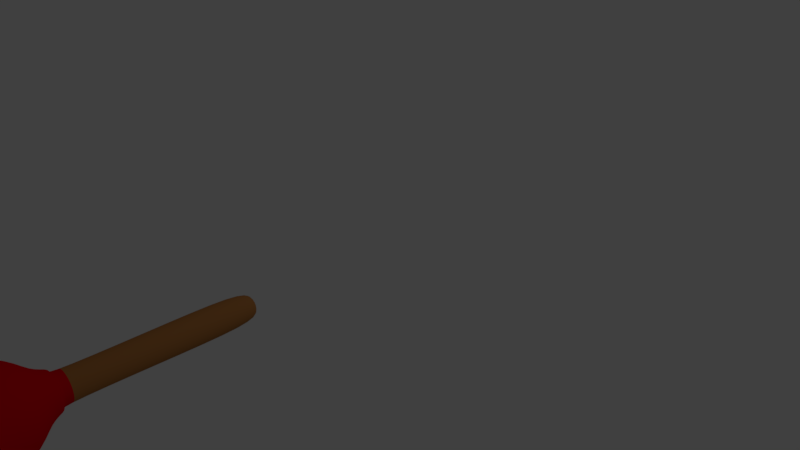 # Source: Plunger.blend  (saved by Blender 2.79.0; exported with 4.5.12 LTS)
import bpy
from mathutils import Matrix  # noqa: F401  (used for matrix-valued properties, if any)

bpy.ops.wm.read_factory_settings(use_empty=True)
scene = bpy.context.scene
scene.name = 'Scene'

# ---- collections
col_collection_1 = bpy.data.collections.new('Collection 1'); scene.collection.children.link(col_collection_1)

# ---- materials (node trees are filled in below, after node groups)
mat_plunger_wood = bpy.data.materials.new('Plunger-Wood')
mat_plunger_wood.alpha_threshold = 0.0
mat_plunger_wood.use_transparent_shadow = False
mat_plunger_wood.diffuse_color = (0.4672, 0.1923, 0.05409, 1.0)
mat_plunger_wood.roughness = 0.5
mat_plunger_red = bpy.data.materials.new('Plunger-Red')
mat_plunger_red.alpha_threshold = 0.0
mat_plunger_red.use_transparent_shadow = False
mat_plunger_red.diffuse_color = (0.8, 0.0, 0.006753, 1.0)
mat_plunger_red.roughness = 0.5

# ---- material node trees

# ---- world
world_world = bpy.data.worlds.new('World'); scene.world = world_world
world_world.color = (0.05088, 0.05088, 0.05088)
world_world.use_sun_shadow = False
world_world.sun_shadow_jitter_overblur = 0.0
world_world.cycles.sampling_method = 'MANUAL'

# ---- cameras
cam_camera = bpy.data.cameras.new('Camera')
cam_camera.clip_end = 100.0
cam_camera.lens = 35.0
cam_camera.sensor_width = 32.0
cam_camera.sensor_height = 18.0
cam_camera.ortho_scale = 7.314
cam_camera.dof.focus_distance = 0.0
cam_camera.dof.aperture_fstop = 128.0

# ---- lights
light_lamp = bpy.data.lights.new('Lamp', 'POINT')
light_lamp.transmission_factor = 0.0
light_lamp.cutoff_distance = 30.0
light_lamp.energy = 100.0
light_lamp.shadow_buffer_clip_start = 1.001
light_lamp.shadow_soft_size = 0.1
light_lamp.shadow_maximum_resolution = 0.006
light_lamp.use_absolute_resolution = True

# ---- meshes
me_cylinder_001 = bpy.data.meshes.new('Cylinder.001')
me_cylinder_001.from_pydata([(0.0, -1.9, 0.2), (6.112e-10, -4.256, 0.1779), (0.07654, -1.9, 0.1848), (0.06808, -4.256, 0.1644), (0.1414, -1.9, 0.1414), (0.1258, -4.256, 0.1258), (0.1848, -1.9, 0.07654), (0.1644, -4.256, 0.06808), (0.2, -1.9, -4.371e-08), (0.1779, -4.256, -1.473e-07), (0.1848, -1.9, -0.07654), (0.1644, -4.256, -0.06808), (0.1414, -1.9, -0.1414), (0.1258, -4.256, -0.1258), (0.07654, -1.9, -0.1848), (0.06808, -4.256, -0.1644), (2.98e-08, -1.9, -0.2), (2.944e-08, -4.256, -0.1779), (-0.07654, -1.9, -0.1848), (-0.06808, -4.256, -0.1644), (-0.1414, -1.9, -0.1414), (-0.1258, -4.256, -0.1258), (-0.1848, -1.9, -0.07654), (-0.1644, -4.256, -0.06808), (-0.2, -1.9, -4.371e-08), (-0.1779, -4.256, -1.473e-07), (-0.1848, -1.9, 0.07654), (-0.1644, -4.256, 0.06808), (-0.1414, -1.9, 0.1414), (-0.1258, -4.256, 0.1258), (-0.07654, -1.9, 0.1848), (-0.06808, -4.256, 0.1644), (2.926e-09, -4.118, 0.2338), (0.08945, -4.118, 0.216), (0.1653, -4.118, 0.1653), (0.216, -4.118, 0.08945), (0.2338, -4.118, -1.357e-07), (0.216, -4.118, -0.08945), (0.1653, -4.118, -0.1653), (0.08945, -4.118, -0.216), (2.847e-08, -4.118, -0.2338), (-0.08945, -4.118, -0.216), (-0.1653, -4.118, -0.1653), (-0.216, -4.118, -0.08945), (-0.2338, -4.118, -1.357e-07), (-0.216, -4.118, 0.08945), (-0.1653, -4.118, 0.1653), (-0.08945, -4.118, 0.216), (0.0, -4.322, 0.2727), (0.1044, -4.322, 0.2519), (0.1928, -4.322, 0.1928), (0.2519, -4.322, 0.1044), (0.2727, -4.322, -1.452e-07), (0.2519, -4.322, -0.1044), (0.1928, -4.322, -0.1928), (0.1044, -4.322, -0.2519), (2.98e-08, -4.322, -0.2727), (-0.1044, -4.322, -0.2519), (-0.1928, -4.322, -0.1928), (-0.2519, -4.322, -0.1044), (-0.2727, -4.322, -1.452e-07), (-0.2519, -4.322, 0.1044), (-0.1928, -4.322, 0.1928), (-0.1044, -4.322, 0.2519), (-3.803e-08, -4.551, 0.5671), (0.217, -4.551, 0.524), (0.401, -4.551, 0.401), (0.524, -4.551, 0.217), (0.5671, -4.551, -1.569e-07), (0.524, -4.551, -0.217), (0.401, -4.551, -0.401), (0.217, -4.551, -0.524), (5.191e-08, -4.551, -0.5671), (-0.217, -4.551, -0.524), (-0.401, -4.551, -0.401), (-0.524, -4.551, -0.217), (-0.5671, -4.551, -1.569e-07), (-0.524, -4.551, 0.217), (-0.401, -4.551, 0.401), (-0.217, -4.551, 0.524), (-4.47e-08, -5.125, 0.6578), (0.2517, -5.125, 0.6077), (0.4651, -5.125, 0.4651), (0.6077, -5.125, 0.2517), (0.6578, -5.125, -1.803e-07), (0.6077, -5.125, -0.2517), (0.4651, -5.125, -0.4651), (0.2517, -5.125, -0.6077), (5.96e-08, -5.125, -0.6578), (-0.2517, -5.125, -0.6077), (-0.4651, -5.125, -0.4651), (-0.6077, -5.125, -0.2517), (-0.6578, -5.125, -1.803e-07), (-0.6077, -5.125, 0.2517), (-0.4651, -5.125, 0.4651), (-0.2517, -5.125, 0.6077), (-4.47e-08, -5.165, 0.7511), (0.2874, -5.165, 0.6939), (0.5311, -5.165, 0.5311), (0.6939, -5.165, 0.2874), (0.7511, -5.165, -1.803e-07), (0.6939, -5.165, -0.2874), (0.5311, -5.165, -0.5311), (0.2874, -5.165, -0.6939), (5.96e-08, -5.165, -0.7511), (-0.2874, -5.165, -0.6939), (-0.5311, -5.165, -0.5311), (-0.6939, -5.165, -0.2874), (-0.7511, -5.165, -1.803e-07), (-0.6939, -5.165, 0.2874), (-0.5311, -5.165, 0.5311), (-0.2874, -5.165, 0.6939), (-4.47e-08, -5.258, 0.7511), (0.2874, -5.258, 0.6939), (0.5311, -5.258, 0.5311), (0.6939, -5.258, 0.2874), (0.7511, -5.258, -1.861e-07), (0.6939, -5.258, -0.2874), (0.5311, -5.258, -0.5311), (0.2874, -5.258, -0.6939), (5.96e-08, -5.258, -0.7511), (-0.2874, -5.258, -0.6939), (-0.5311, -5.258, -0.5311), (-0.6939, -5.258, -0.2874), (-0.7511, -5.258, -1.861e-07), (-0.6939, -5.258, 0.2874), (-0.5311, -5.258, 0.5311), (-0.2874, -5.258, 0.6939), (-2.98e-08, -5.258, 0.5556), (0.2126, -5.258, 0.5133), (0.3928, -5.258, 0.3928), (0.5133, -5.258, 0.2126), (0.5556, -5.258, -1.861e-07), (0.5133, -5.258, -0.2126), (0.3928, -5.258, -0.3928), (0.2126, -5.258, -0.5133), (4.47e-08, -5.258, -0.5556), (-0.2126, -5.258, -0.5133), (-0.3928, -5.258, -0.3928), (-0.5133, -5.258, -0.2126), (-0.5556, -5.258, -1.861e-07), (-0.5133, -5.258, 0.2126), (-0.3928, -5.258, 0.3928), (-0.2126, -5.258, 0.5133), (0.0, -4.586, 0.4616), (0.1766, -4.586, 0.4264), (0.3264, -4.586, 0.3264), (0.4264, -4.586, 0.1766), (0.4616, -4.586, -1.567e-07), (0.4264, -4.586, -0.1766), (0.3264, -4.586, -0.3264), (0.1766, -4.586, -0.4264), (7.451e-08, -4.586, -0.4616), (-0.1766, -4.586, -0.4264), (-0.3264, -4.586, -0.3264), (-0.4264, -4.586, -0.1766), (-0.4616, -4.586, -1.567e-07), (-0.4264, -4.586, 0.1766), (-0.3264, -4.586, 0.3264), (-0.1766, -4.586, 0.4264), (-4.47e-08, -1.794, 0.09136), (0.03496, -1.794, 0.08441), (0.0646, -1.794, 0.0646), (0.08441, -1.794, 0.03496), (0.09136, -1.794, -3.907e-08), (0.08441, -1.794, -0.03496), (0.0646, -1.794, -0.0646), (0.03496, -1.794, -0.08441), (-2.98e-08, -1.794, -0.09136), (-0.03496, -1.794, -0.08441), (-0.0646, -1.794, -0.0646), (-0.08441, -1.794, -0.03496), (-0.09136, -1.794, -3.907e-08), (-0.08441, -1.794, 0.03496), (-0.0646, -1.794, 0.0646), (-0.03496, -1.794, 0.08441), (0.0, -3.185, 0.1849), (0.07077, -3.185, 0.1708), (0.1308, -3.185, 0.1308), (0.1708, -3.185, 0.07077), (0.1849, -3.185, -9.553e-08), (0.1708, -3.185, -0.07077), (0.1308, -3.185, -0.1308), (0.07077, -3.185, -0.1708), (2.98e-08, -3.185, -0.1849), (-0.07077, -3.185, -0.1708), (-0.1308, -3.185, -0.1308), (-0.1708, -3.185, -0.07077), (-0.1849, -3.185, -9.553e-08), (-0.1708, -3.185, 0.07077), (-0.1308, -3.185, 0.1308), (-0.07077, -3.185, 0.1708)], [], [(176, 1, 3, 177), (177, 3, 5, 178), (178, 5, 7, 179), (179, 7, 9, 180), (180, 9, 11, 181), (181, 11, 13, 182), (182, 13, 15, 183), (183, 15, 17, 184), (184, 17, 19, 185), (185, 19, 21, 186), (186, 21, 23, 187), (187, 23, 25, 188), (188, 25, 27, 189), (189, 27, 29, 190), (11, 9, 36, 37), (190, 29, 31, 191), (191, 31, 1, 176), (8, 10, 165, 164), (35, 34, 50, 51), (21, 19, 41, 42), (31, 29, 46, 47), (7, 5, 34, 35), (17, 15, 39, 40), (3, 1, 32, 33), (27, 25, 44, 45), (13, 11, 37, 38), (23, 21, 42, 43), (1, 31, 47, 32), (9, 7, 35, 36), (19, 17, 40, 41), (29, 27, 45, 46), (5, 3, 33, 34), (15, 13, 38, 39), (25, 23, 43, 44), (56, 55, 71, 72), (43, 42, 58, 59), (36, 35, 51, 52), (44, 43, 59, 60), (37, 36, 52, 53), (45, 44, 60, 61), (38, 37, 53, 54), (46, 45, 61, 62), (39, 38, 54, 55), (47, 46, 62, 63), (40, 39, 55, 56), (33, 32, 48, 49), (32, 47, 63, 48), (41, 40, 56, 57), (34, 33, 49, 50), (42, 41, 57, 58), (77, 76, 92, 93), (49, 48, 64, 65), (48, 63, 79, 64), (57, 56, 72, 73), (50, 49, 65, 66), (58, 57, 73, 74), (51, 50, 66, 67), (59, 58, 74, 75), (52, 51, 67, 68), (60, 59, 75, 76), (53, 52, 68, 69), (61, 60, 76, 77), (54, 53, 69, 70), (62, 61, 77, 78), (55, 54, 70, 71), (63, 62, 78, 79), (91, 90, 106, 107), (70, 69, 85, 86), (78, 77, 93, 94), (71, 70, 86, 87), (79, 78, 94, 95), (72, 71, 87, 88), (65, 64, 80, 81), (64, 79, 95, 80), (73, 72, 88, 89), (66, 65, 81, 82), (74, 73, 89, 90), (67, 66, 82, 83), (75, 74, 90, 91), (68, 67, 83, 84), (76, 75, 91, 92), (69, 68, 84, 85), (97, 96, 112, 113), (84, 83, 99, 100), (92, 91, 107, 108), (85, 84, 100, 101), (93, 92, 108, 109), (86, 85, 101, 102), (94, 93, 109, 110), (87, 86, 102, 103), (95, 94, 110, 111), (88, 87, 103, 104), (81, 80, 96, 97), (80, 95, 111, 96), (89, 88, 104, 105), (82, 81, 97, 98), (90, 89, 105, 106), (83, 82, 98, 99), (118, 117, 133, 134), (96, 111, 127, 112), (105, 104, 120, 121), (98, 97, 113, 114), (106, 105, 121, 122), (99, 98, 114, 115), (107, 106, 122, 123), (100, 99, 115, 116), (108, 107, 123, 124), (101, 100, 116, 117), (109, 108, 124, 125), (102, 101, 117, 118), (110, 109, 125, 126), (103, 102, 118, 119), (111, 110, 126, 127), (104, 103, 119, 120), (139, 138, 154, 155), (126, 125, 141, 142), (119, 118, 134, 135), (127, 126, 142, 143), (120, 119, 135, 136), (113, 112, 128, 129), (112, 127, 143, 128), (121, 120, 136, 137), (114, 113, 129, 130), (122, 121, 137, 138), (115, 114, 130, 131), (123, 122, 138, 139), (116, 115, 131, 132), (124, 123, 139, 140), (117, 116, 132, 133), (125, 124, 140, 141), (145, 144, 159, 158, 157, 156, 155, 154, 153, 152, 151, 150, 149, 148, 147, 146), (132, 131, 147, 148), (140, 139, 155, 156), (133, 132, 148, 149), (141, 140, 156, 157), (134, 133, 149, 150), (142, 141, 157, 158), (135, 134, 150, 151), (143, 142, 158, 159), (136, 135, 151, 152), (129, 128, 144, 145), (128, 143, 159, 144), (137, 136, 152, 153), (130, 129, 145, 146), (138, 137, 153, 154), (131, 130, 146, 147), (160, 161, 162, 163, 164, 165, 166, 167, 168, 169, 170, 171, 172, 173, 174, 175), (18, 20, 170, 169), (28, 30, 175, 174), (4, 6, 163, 162), (14, 16, 168, 167), (0, 2, 161, 160), (24, 26, 173, 172), (10, 12, 166, 165), (20, 22, 171, 170), (30, 0, 160, 175), (6, 8, 164, 163), (16, 18, 169, 168), (26, 28, 174, 173), (2, 4, 162, 161), (12, 14, 167, 166), (22, 24, 172, 171), (30, 191, 176, 0), (28, 190, 191, 30), (26, 189, 190, 28), (24, 188, 189, 26), (22, 187, 188, 24), (20, 186, 187, 22), (18, 185, 186, 20), (16, 184, 185, 18), (14, 183, 184, 16), (12, 182, 183, 14), (10, 181, 182, 12), (8, 180, 181, 10), (6, 179, 180, 8), (4, 178, 179, 6), (2, 177, 178, 4), (0, 176, 177, 2)])
me_cylinder_001.polygons.foreach_set('use_smooth', [True] * 178)
me_cylinder_001.polygons.foreach_set('material_index', [0, 0, 0, 0, 0, 0, 0, 0, 0, 0, 0, 0, 0, 0, 1, 0, 0, 0, 1, 1, 1, 1, 1, 1, 1, 1, 1, 1, 1, 1, 1, 1, 1, 1, 1, 1, 1, 1, 1, 1, 1, 1, 1, 1, 1, 1, 1, 1, 1, 1, 1, 1, 1, 1, 1, 1, 1, 1, 1, 1, 1, 1, 1, 1, 1, 1, 1, 1, 1, 1, 1, 1, 1, 1, 1, 1, 1, 1, 1, 1, 1, 1, 1, 1, 1, 1, 1, 1, 1, 1, 1, 1, 1, 1, 1, 1, 1, 1, 1, 1, 1, 1, 1, 1, 1, 1, 1, 1, 1, 1, 1, 1, 1, 1, 1, 1, 1, 1, 1, 1, 1, 1, 1, 1, 1, 1, 1, 1, 1, 1, 1, 1, 1, 1, 1, 1, 1, 1, 1, 1, 1, 1, 1, 1, 1, 1, 0, 0, 0, 0, 0, 0, 0, 0, 0, 0, 0, 0, 0, 0, 0, 0, 0, 0, 0, 0, 0, 0, 0, 0, 0, 0, 0, 0, 0, 0, 0, 0])
me_cylinder_001.materials.append(mat_plunger_wood)
me_cylinder_001.materials.append(mat_plunger_red)
me_cylinder_001.use_remesh_preserve_volume = False
me_cylinder_001.use_remesh_preserve_attributes = False
me_cylinder_001.use_mirror_vertex_groups = False
me_cylinder_001.update()

# ---- objects
ob_plunger = bpy.data.objects.new('Plunger', me_cylinder_001)
ob_lamp = bpy.data.objects.new('Lamp', light_lamp)
ob_camera = bpy.data.objects.new('Camera', cam_camera)

# ---- transforms, parenting, visibility, modifiers, constraints
ob_plunger.location = (0.0, 1.49e-08, 0.0)
ob_plunger.lineart.crease_threshold = 0.0
_m = ob_plunger.modifiers.new('Subsurf', 'SUBSURF')
_m.uv_smooth = 'PRESERVE_CORNERS'
_m.quality = 2
_m.show_only_control_edges = False
ob_lamp.location = (4.076, 1.005, 5.904)
ob_lamp.rotation_euler = (0.6503, 0.05522, 1.866)
ob_lamp.lock_rotations_4d = False
ob_lamp.empty_display_type = 'ARROWS'
ob_lamp.color = (0.0, 0.0, 0.0, 0.0)
ob_lamp.lineart.crease_threshold = 0.0
ob_camera.location = (7.481, -6.508, 5.344)
ob_camera.rotation_euler = (1.109, 0.0, 0.8149)
ob_camera.lock_rotations_4d = False
ob_camera.empty_display_type = 'ARROWS'
ob_camera.color = (0.0, 0.0, 0.0, 0.0)
ob_camera.display_type = 'WIRE'
ob_camera.lineart.crease_threshold = 0.0

# ---- collection membership
col_collection_1.objects.link(ob_plunger)
col_collection_1.objects.link(ob_lamp)
col_collection_1.objects.link(ob_camera)

# ---- scene / render settings (as saved in the file)
scene.camera = ob_camera
scene.frame_start = 0; scene.frame_end = 71; scene.frame_set(0)
scene.render.engine = 'BLENDER_EEVEE_NEXT'
scene.render.resolution_percentage = 50
scene.render.dither_intensity = 0.0
scene.cycles.use_denoising = False
scene.cycles.samples = 128
scene.cycles.sampling_pattern = 'TABULATED_SOBOL'
scene.cycles.use_adaptive_sampling = False
scene.cycles.use_light_tree = False
scene.cycles.blur_glossy = 0.0
scene.cycles.sample_clamp_indirect = 0.0
scene.view_settings.view_transform = 'Standard'
bpy.context.view_layer.update()
